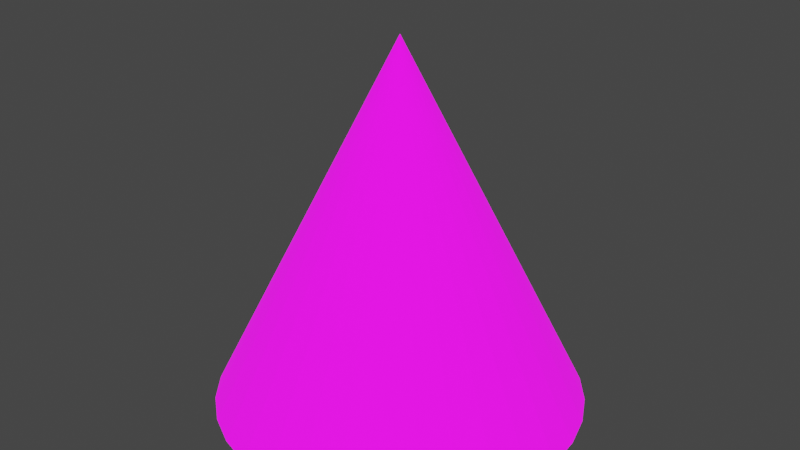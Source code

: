 # Source: GlowingConeOfDoom.blend  (saved by Blender 2.92.15; exported with 4.5.12 LTS)
import bpy
from mathutils import Matrix  # noqa: F401  (used for matrix-valued properties, if any)

bpy.ops.wm.read_factory_settings(use_empty=True)
scene = bpy.context.scene
scene.name = 'Scene'

# ---- collections
col_collection = bpy.data.collections.new('Collection'); scene.collection.children.link(col_collection)

# ---- images (referenced by path relative to the original .blend; pixels are not part of the script)
import os
ASSET_DIR = os.environ.get("B2B_ASSET_DIR", "")  # directory of the original .blend (textures are referenced by path, not embedded)
HERE = os.path.dirname(os.path.abspath(__file__))  # packed textures are extracted next to this script under _unpacked/

def load_image(name, relpath, width, height, colorspace="sRGB"):
    """Load a texture the original file referenced (path relative to the .blend, or extracted next to this script)."""
    p = next((c for c in (os.path.join(HERE, relpath), os.path.join(ASSET_DIR, relpath)) if relpath and os.path.exists(c)), "")
    if p:
        img = bpy.data.images.load(p, check_existing=True)
        img.name = name
    else:  # same state as the original file: an image datablock whose file is absent (Cycles renders it pink)
        img = bpy.data.images.new(name, width, height)
        img.source = "FILE"
        img.filepath = "//" + (relpath or name)
    img.colorspace_settings.name = colorspace
    return img
img_colors_png = load_image('Colors.png', 'Colors.png', 1024, 1024, 'sRGB')

# ---- materials (node trees are filled in below, after node groups)
mat_colorsemissive = bpy.data.materials.new('ColorsEmissive')

# ---- material node trees
mat_colorsemissive.use_nodes = True; mat_colorsemissive.node_tree.nodes.clear()
_N = mat_colorsemissive.node_tree.nodes; _L = mat_colorsemissive.node_tree.links
n0 = _N.new('ShaderNodeBsdfPrincipled'); n0.name = 'Principled BSDF'; n0.location = (10, 300)
n0.distribution = 'GGX'
n0.subsurface_method = 'BURLEY'
n0.inputs[2].default_value = 1.0
n0.inputs[3].default_value = 1.45
n0.inputs[28].default_value = 1.0
n1 = _N.new('ShaderNodeOutputMaterial'); n1.name = 'Material Output'; n1.location = (300, 300)
n2 = _N.new('ShaderNodeTexImage'); n2.name = 'Image Texture'; n2.location = (-280, 275)
n2.image = img_colors_png
n3 = _N.new('ShaderNodeTexImage'); n3.name = 'Image Texture.001'; n3.location = (-280, -150)
n3.image = img_colors_png
_L.new(n0.outputs[0], n1.inputs[0])
_L.new(n2.outputs[0], n0.inputs[0])
_L.new(n3.outputs[0], n0.inputs[27])
n1.is_active_output = True

# ---- world
world_world = bpy.data.worlds.new('World'); scene.world = world_world
world_world.use_nodes = True; world_world.node_tree.nodes.clear()
_N = world_world.node_tree.nodes; _L = world_world.node_tree.links
n0 = _N.new('ShaderNodeOutputWorld'); n0.name = 'World Output'; n0.location = (300, 300)
n1 = _N.new('ShaderNodeBackground'); n1.name = 'Background'; n1.location = (10, 300)
n1.inputs[0].default_value = (0.05088, 0.05088, 0.05088, 1.0)
_L.new(n1.outputs[0], n0.inputs[0])
n0.is_active_output = True
world_world.color = (0.05088, 0.05088, 0.05088)
world_world.use_sun_shadow = False
world_world.sun_shadow_jitter_overblur = 0.0

# ---- meshes
me_cone = bpy.data.meshes.new('Cone')
me_cone.from_pydata([(0.0, 0.5, -0.5), (0.09755, 0.4904, -0.5), (0.1913, 0.4619, -0.5), (0.2778, 0.4157, -0.5), (0.3536, 0.3536, -0.5), (0.4157, 0.2778, -0.5), (0.4619, 0.1913, -0.5), (0.4904, 0.09755, -0.5), (0.5, 3.775e-08, -0.5), (0.4904, -0.09755, -0.5), (0.4619, -0.1913, -0.5), (0.4157, -0.2778, -0.5), (0.3536, -0.3536, -0.5), (0.2778, -0.4157, -0.5), (0.1913, -0.4619, -0.5), (0.09755, -0.4904, -0.5), (-1.629e-07, -0.5, -0.5), (-0.09755, -0.4904, -0.5), (-0.1913, -0.4619, -0.5), (-0.2778, -0.4157, -0.5), (-0.3536, -0.3536, -0.5), (-0.4157, -0.2778, -0.5), (-0.4619, -0.1913, -0.5), (-0.4904, -0.09754, -0.5), (-0.5, 4.828e-07, -0.5), (-0.4904, 0.09755, -0.5), (-0.4619, 0.1913, -0.5), (-0.4157, 0.2778, -0.5), (-0.3536, 0.3536, -0.5), (-0.2778, 0.4157, -0.5), (-0.1913, 0.4619, -0.5), (-0.09754, 0.4904, -0.5), (0.0, 0.0, 0.5)], [], [(0, 32, 1), (1, 32, 2), (2, 32, 3), (3, 32, 4), (4, 32, 5), (5, 32, 6), (6, 32, 7), (7, 32, 8), (8, 32, 9), (9, 32, 10), (10, 32, 11), (11, 32, 12), (12, 32, 13), (13, 32, 14), (14, 32, 15), (15, 32, 16), (16, 32, 17), (17, 32, 18), (18, 32, 19), (19, 32, 20), (20, 32, 21), (21, 32, 22), (22, 32, 23), (23, 32, 24), (24, 32, 25), (25, 32, 26), (26, 32, 27), (27, 32, 28), (28, 32, 29), (29, 32, 30), (0, 1, 2, 3, 4, 5, 6, 7, 8, 9, 10, 11, 12, 13, 14, 15, 16, 17, 18, 19, 20, 21, 22, 23, 24, 25, 26, 27, 28, 29, 30, 31), (30, 32, 31), (31, 32, 0)])
_uv = me_cone.uv_layers.new(name='UVMap')
_uv.uv.foreach_set('vector', [0.1718, 0.5, 0.1718, 0.5, 0.1718, 0.5, 0.1718, 0.5, 0.1718, 0.5, 0.1718, 0.5, 0.1718, 0.5, 0.1718, 0.5, 0.1718, 0.5, 0.1718, 0.5, 0.1718, 0.5, 0.1718, 0.5, 0.1718, 0.5, 0.1718, 0.5, 0.1718, 0.5, 0.1718, 0.5, 0.1718, 0.5, 0.1718, 0.5, 0.1718, 0.5, 0.1718, 0.5, 0.1718, 0.5, 0.1718, 0.5, 0.1718, 0.5, 0.1718, 0.5, 0.1718, 0.5, 0.1718, 0.5, 0.1718, 0.5, 0.1718, 0.5, 0.1718, 0.5, 0.1718, 0.5, 0.1718, 0.5, 0.1718, 0.5, 0.1718, 0.5, 0.1718, 0.5, 0.1718, 0.5, 0.1718, 0.5, 0.1718, 0.5, 0.1718, 0.5, 0.1718, 0.5, 0.1718, 0.5, 0.1718, 0.5, 0.1718, 0.5, 0.1718, 0.5, 0.1718, 0.5, 0.1718, 0.5, 0.1718, 0.5, 0.1718, 0.5, 0.1718, 0.5, 0.1718, 0.5, 0.1718, 0.5, 0.1718, 0.5, 0.1718, 0.5, 0.1718, 0.5, 0.1718, 0.5, 0.1718, 0.5, 0.1718, 0.5, 0.1718, 0.5, 0.1718, 0.5, 0.1718, 0.5, 0.1718, 0.5, 0.1718, 0.5, 0.1718, 0.5, 0.1718, 0.5, 0.1718, 0.5, 0.1718, 0.5, 0.1718, 0.5, 0.1718, 0.5, 0.1718, 0.5, 0.1718, 0.5, 0.1718, 0.5, 0.1718, 0.5, 0.1718, 0.5, 0.1718, 0.5, 0.1718, 0.5, 0.1718, 0.5, 0.1718, 0.5, 0.1718, 0.5, 0.1718, 0.5, 0.1718, 0.5, 0.1718, 0.5, 0.1718, 0.5, 0.1718, 0.5, 0.1718, 0.5, 0.1718, 0.5, 0.1718, 0.5, 0.1718, 0.5, 0.1718, 0.5, 0.1718, 0.5, 0.1718, 0.5, 0.1718, 0.5, 0.1718, 0.5, 0.1718, 0.5, 0.1718, 0.5, 0.1718, 0.5, 0.1718, 0.5, 0.1718, 0.5, 0.1718, 0.5, 0.1718, 0.5, 0.1718, 0.5, 0.1718, 0.5, 0.1718, 0.5, 0.1718, 0.5, 0.1718, 0.5, 0.1718, 0.5, 0.1718, 0.5, 0.1718, 0.5, 0.1718, 0.5, 0.1718, 0.5, 0.1718, 0.5, 0.1718, 0.5, 0.1718, 0.5, 0.1718, 0.5, 0.1718, 0.5, 0.1718, 0.5, 0.1718, 0.5, 0.1718, 0.5, 0.1718, 0.5, 0.1718, 0.5, 0.1718, 0.5, 0.1718, 0.5, 0.1718, 0.5, 0.1718, 0.5, 0.1718, 0.5, 0.1718, 0.5, 0.1718, 0.5, 0.1718, 0.5, 0.1718, 0.5, 0.1718, 0.5])
me_cone.materials.append(mat_colorsemissive)
me_cone.use_remesh_fix_poles = True
me_cone.use_remesh_preserve_attributes = False
me_cone.use_mirror_vertex_groups = False
me_cone.update()

# ---- objects
ob_glowingconeofdoom = bpy.data.objects.new('GlowingConeOfDoom', me_cone)

# ---- transforms, parenting, visibility, modifiers, constraints
ob_glowingconeofdoom.location = (0.0, 0.0, 0.0)
ob_glowingconeofdoom.lineart.crease_threshold = 0.0

# ---- collection membership
col_collection.objects.link(ob_glowingconeofdoom)

# ---- scene / render settings (as saved in the file)
scene.frame_start = 1; scene.frame_end = 250; scene.frame_set(1)
scene.render.engine = 'CYCLES'
scene.render.image_settings.file_format = 'FFMPEG'
scene.render.image_settings.color_mode = 'RGB'
scene.cycles.use_denoising = False
scene.cycles.samples = 128
scene.cycles.sampling_pattern = 'TABULATED_SOBOL'
scene.cycles.use_light_tree = False
scene.cycles.max_bounces = 4
scene.cycles.diffuse_bounces = 2
scene.cycles.transmission_bounces = 4
scene.cycles.volume_bounces = 2
scene.cycles.transparent_max_bounces = 4
scene.view_settings.view_transform = 'Filmic'
bpy.context.view_layer.update()

# ---- added for rendering (the .blend has no active camera and no usable light): camera, sun
cam_auto = bpy.data.cameras.new('AutoCamera')
cam_auto.lens = 50.0
cam_auto.sensor_width = 36.0
cam_auto.clip_end = 1000.0
ob_auto_camera = bpy.data.objects.new('AutoCamera', cam_auto)
scene.collection.objects.link(ob_auto_camera)
ob_auto_camera.location = (1.60254, -1.92304, 1.28203)
ob_auto_camera.rotation_euler = (1.09748, -7.21219e-08, 0.694738)
scene.camera = ob_auto_camera
light_auto_sun = bpy.data.lights.new('AutoSun', 'SUN')
light_auto_sun.energy = 3.0
light_auto_sun.angle = 0.0523599
ob_auto_sun = bpy.data.objects.new('AutoSun', light_auto_sun)
scene.collection.objects.link(ob_auto_sun)
ob_auto_sun.rotation_euler = (0.872665, 0.174533, 0.523599)
bpy.context.view_layer.update()
